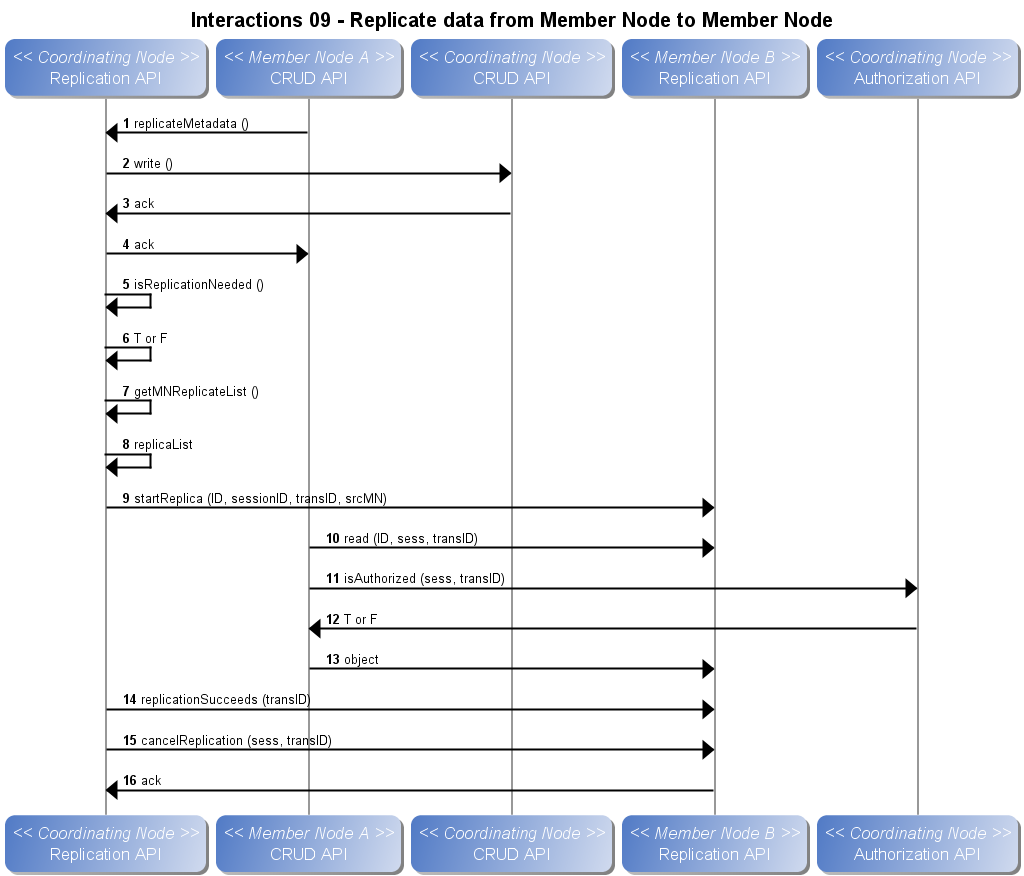

The diagram above was rendered by PlantUML. Its source (embedded in the PNG):
@startuml
title Interactions 09 - Replicate data from Member Node to Member Node
autonumber
skin BlueModern
participant "Replication API" as c_rep << Coordinating Node >>
participant "CRUD API" as m_crud_a << Member Node A >>
m_crud_a -> c_rep: replicateMetadata ()
participant "CRUD API" as c_crud << Coordinating Node >>
c_rep -> c_crud: write ()
c_crud -> c_rep: ack
c_rep -> m_crud_a: ack
c_rep -> c_rep: isReplicationNeeded ()
c_rep -> c_rep: T or F
c_rep -> c_rep: getMNReplicateList ()
c_rep -> c_rep: replicaList
participant "Replication API" as m_rep_b << Member Node B >>
c_rep -> m_rep_b: startReplica (ID, sessionID, transID, srcMN)
m_crud_a -> m_rep_b: read (ID, sess, transID)
participant "Authorization API" as c_authorize << Coordinating Node >>
m_crud_a -> c_authorize: isAuthorized (sess, transID)
c_authorize -> m_crud_a: T or F
m_crud_a -> m_rep_b: object
c_rep -> m_rep_b: replicationSucceeds (transID)
c_rep -> m_rep_b: cancelReplication (sess, transID)
m_rep_b -> c_rep: ack
@enduml